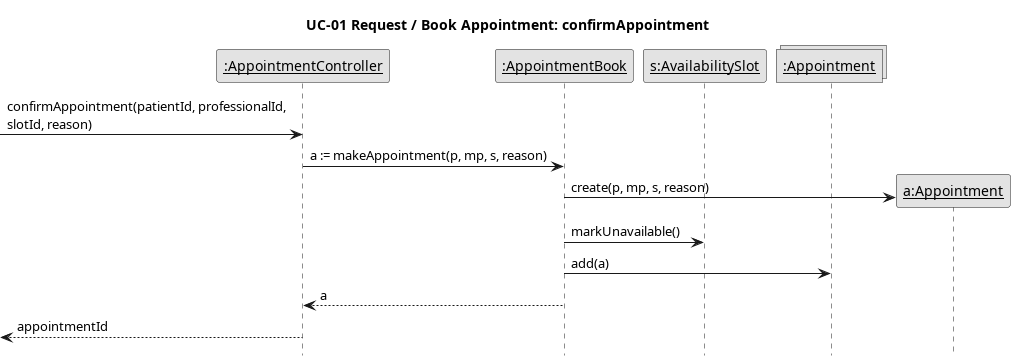

The diagram above was rendered by PlantUML. Its source (embedded in the PNG):
@startuml
skinparam monochrome true
skinparam shadowing false
skinparam defaultFontName Arial
skinparam sequenceMessageAlign left
hide footbox
title UC-01 Request / Book Appointment: confirmAppointment

participant "<u>:AppointmentController</u>" as Ctrl
participant "<u>:AppointmentBook</u>" as AB
participant "<u>s:AvailabilitySlot</u>" as S
collections "<u>:Appointment</u>" as As

[-> Ctrl : confirmAppointment(patientId, professionalId,\nslotId, reason)
Ctrl -> AB : a := makeAppointment(p, mp, s, reason)
create "<u>a:Appointment</u>" as Ap
AB -> Ap : create(p, mp, s, reason)
AB -> S : markUnavailable()
AB -> As : add(a)
AB --> Ctrl : a
[<-- Ctrl : appointmentId
@enduml